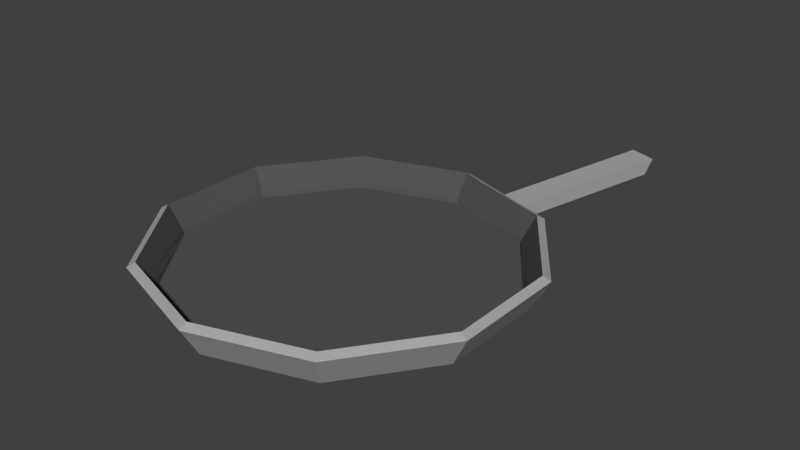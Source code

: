 # Source: pan.blend  (saved by Blender 2.80.75; exported with 4.5.12 LTS)
import bpy
from mathutils import Matrix  # noqa: F401  (used for matrix-valued properties, if any)

bpy.ops.wm.read_factory_settings(use_empty=True)
scene = bpy.context.scene
scene.name = 'Scene'

# ---- collections
col_collection_1 = bpy.data.collections.new('Collection 1'); scene.collection.children.link(col_collection_1)

# ---- materials (node trees are filled in below, after node groups)
mat_lightgrey_001 = bpy.data.materials.new('lightGrey.001')
mat_lightgrey_001.alpha_threshold = 0.0
mat_lightgrey_001.use_transparent_shadow = False
mat_lightgrey_001.diffuse_color = (0.3931, 0.3931, 0.3931, 1.0)
mat_lightgrey_001.roughness = 0.5
mat_darkgrey = bpy.data.materials.new('darkGrey')
mat_darkgrey.alpha_threshold = 0.0
mat_darkgrey.use_transparent_shadow = False
mat_darkgrey.diffuse_color = (0.09084, 0.09084, 0.09084, 1.0)
mat_darkgrey.roughness = 0.5

# ---- material node trees

# ---- world
world_world = bpy.data.worlds.new('World'); scene.world = world_world
world_world.color = (0.05088, 0.05088, 0.05088)
world_world.use_sun_shadow = False
world_world.sun_shadow_jitter_overblur = 0.0
world_world.cycles.sampling_method = 'MANUAL'

# ---- meshes
me_circle_000 = bpy.data.meshes.new('Circle.000')
me_circle_000.from_pydata([(0.0, 1.0, 0.0), (-0.5878, 0.809, 0.0), (-0.9511, 0.309, 0.0), (-0.9511, -0.309, 0.0), (-0.5878, -0.809, 0.0), (8.742e-08, -1.0, 0.0), (0.5878, -0.809, 0.0), (0.9511, -0.309, 0.0), (0.9511, 0.309, 0.0), (0.5878, 0.809, 0.0), (1.579e-09, 1.105, 0.182), (0.2204, 0.9284, 0.0), (-1.05, 0.3413, 0.182), (0.2435, 1.025, 0.182), (-0.6492, -0.8936, 0.182), (0.1469, 0.9523, 0.0), (0.6492, -0.8936, 0.182), (1.05, -0.3413, 0.182), (1.05, 0.3413, 0.182), (0.6492, 0.8936, 0.182), (0.1623, 1.052, 0.182), (-0.6492, 0.8936, 0.182), (0.3674, 0.8806, 0.0), (-1.05, -0.3413, 0.182), (0.4058, 0.9727, 0.182), (9.814e-08, -1.105, 0.182), (0.4869, 0.9463, 0.182), (0.4408, 0.8568, 0.0), (0.3246, 0.9991, 0.182), (0.2939, 0.9045, 0.0), (7.894e-10, 1.052, 0.09098), (-1.001, 0.3252, 0.09098), (-0.6185, -0.8513, 0.09098), (0.6185, -0.8513, 0.09098), (1.001, -0.3252, 0.09098), (1.001, 0.3252, 0.09098), (0.6185, 0.8513, 0.09098), (0.2319, 0.9769, 0.09098), (0.3866, 0.9267, 0.09098), (-0.6185, 0.8513, 0.09098), (-1.001, -0.3252, 0.09098), (9.278e-08, -1.052, 0.09098), (1.184e-09, 1.078, 0.1365), (-1.026, 0.3333, 0.1365), (-0.6339, -0.8725, 0.1365), (0.6339, -0.8725, 0.1365), (1.026, -0.3333, 0.1365), (1.026, 0.3333, 0.1365), (0.6339, 0.8725, 0.1365), (0.2377, 1.001, 0.1365), (0.3962, 0.9497, 0.1365), (0.3169, 0.9754, 0.1365), (-0.6339, 0.8725, 0.1365), (-1.026, -0.3333, 0.1365), (9.546e-08, -1.078, 0.1365), (-0.9759, -0.3171, 0.04549), (-0.6031, 0.8302, 0.04549), (0.3016, 0.9282, 0.04549), (0.377, 0.9037, 0.04549), (0.2262, 0.9526, 0.04549), (0.6031, 0.8302, 0.04549), (0.9759, 0.3171, 0.04549), (0.9759, -0.3171, 0.04549), (0.6032, -0.8302, 0.04549), (-0.6031, -0.8302, 0.04549), (-0.9759, 0.3171, 0.04549), (3.947e-10, 1.026, 0.04549), (9.01e-08, -1.026, 0.04549), (0.0, 0.9704, 0.04278), (-0.5704, 0.7851, 0.04278), (-0.9229, 0.2999, 0.04278), (-0.9229, -0.2999, 0.04278), (-0.5704, -0.7851, 0.04278), (8.742e-08, -0.9704, 0.04278), (0.5704, -0.7851, 0.04278), (0.9229, -0.2999, 0.04278), (0.9229, 0.2999, 0.04278), (0.5704, 0.7851, 0.04278), (1.579e-09, 1.059, 0.2079), (0.2122, 0.9032, 0.04472), (-1.008, 0.3274, 0.2079), (0.2294, 0.9821, 0.2069), (-0.6227, -0.8571, 0.2079), (0.1387, 0.927, 0.04472), (0.6227, -0.8571, 0.2079), (1.008, -0.3274, 0.2079), (1.008, 0.3274, 0.2079), (0.6227, 0.8571, 0.2079), (0.1482, 1.008, 0.2069), (-0.6227, 0.8571, 0.2079), (0.3592, 0.8554, 0.04472), (-1.008, -0.3274, 0.2079), (0.3917, 0.9293, 0.2069), (9.814e-08, -1.059, 0.2079), (0.4728, 0.9029, 0.2069), (0.4326, 0.8315, 0.04472), (0.3105, 0.9557, 0.2069), (0.2857, 0.8793, 0.04472), (7.894e-10, 1.007, 0.1169), (-0.9579, 0.3112, 0.1169), (-0.592, -0.8148, 0.1169), (0.592, -0.8148, 0.1169), (0.9579, -0.3112, 0.1169), (0.9579, 0.3112, 0.1169), (0.592, 0.8148, 0.1169), (-0.592, 0.8148, 0.1169), (-0.9579, -0.3112, 0.1169), (9.278e-08, -1.007, 0.1169), (1.184e-09, 1.033, 0.1624), (-0.9828, 0.3193, 0.1624), (-0.6074, -0.836, 0.1624), (0.6074, -0.836, 0.1624), (0.9828, -0.3193, 0.1624), (0.9828, 0.3193, 0.1624), (0.6074, 0.836, 0.1624), (-0.6074, 0.836, 0.1624), (-0.9828, -0.3193, 0.1624), (9.546e-08, -1.033, 0.1624), (-0.933, -0.3032, 0.0714), (-0.5766, 0.7937, 0.0714), (0.5766, 0.7937, 0.0714), (0.933, 0.3032, 0.0714), (0.933, -0.3032, 0.0714), (0.5766, -0.7937, 0.0714), (-0.5766, -0.7937, 0.0714), (-0.933, 0.3032, 0.0714), (3.947e-10, 0.9811, 0.0714), (9.01e-08, -0.9811, 0.0714), (0.6292, 1.937, 0.1038), (0.7046, 1.912, 0.1038), (0.7142, 1.935, 0.1492), (0.5538, 1.961, 0.1038), (0.5596, 1.985, 0.1492), (0.5654, 2.01, 0.1947), (0.7238, 1.958, 0.1947), (0.6446, 1.984, 0.1947), (-0.5878, 0.809, 0.0), (0.0, 1.0, 0.0), (-0.9511, 0.309, 0.0), (-0.9511, -0.309, 0.0), (-0.5878, -0.809, 0.0), (8.742e-08, -1.0, 0.0), (0.5878, -0.809, 0.0), (0.9511, -0.309, 0.0), (0.9511, 0.309, 0.0), (0.5878, 0.809, 0.0), (0.4408, 0.8568, 0.0), (0.1469, 0.9523, 0.0), (0.2204, 0.9284, 0.0), (0.2939, 0.9045, 0.0), (0.3674, 0.8806, 0.0)], [], [(15, 11, 148, 147), (51, 50, 134, 135, 133, 49), (48, 19, 18, 47, 35, 61, 8, 9, 60, 36), (19, 26, 24, 28, 13, 20, 10, 78, 88, 81, 96, 92, 94, 87), (37, 49, 133, 132, 131, 59), (42, 10, 20, 13, 49, 37, 59, 11, 15, 0, 66, 30), (52, 21, 10, 42, 30, 66, 0, 1, 56, 39), (43, 12, 21, 52, 39, 56, 1, 2, 65, 31), (53, 23, 12, 43, 31, 65, 2, 3, 55, 40), (44, 14, 23, 53, 40, 55, 3, 4, 64, 32), (54, 25, 14, 44, 32, 64, 4, 5, 67, 41), (45, 16, 25, 54, 41, 67, 5, 6, 63, 33), (46, 17, 16, 45, 33, 63, 6, 7, 62, 34), (47, 18, 17, 46, 34, 62, 7, 8, 61, 35), (22, 29, 11, 59, 57, 58), (51, 49, 13, 28, 24, 50), (69, 70, 71, 72, 73, 74, 75, 76, 77, 95, 90, 97, 79, 83, 68), (88, 78, 108, 98, 126, 68, 83, 79, 97, 90, 95, 77, 120, 104, 114, 87, 94, 92, 96, 81), (108, 78, 89, 115, 105, 119, 69, 68, 126, 98), (115, 89, 80, 109, 99, 125, 70, 69, 119, 105), (109, 80, 91, 116, 106, 118, 71, 70, 125, 99), (116, 91, 82, 110, 100, 124, 72, 71, 118, 106), (117, 93, 84, 111, 101, 123, 74, 73, 127, 107), (111, 84, 85, 112, 102, 122, 75, 74, 123, 101), (112, 85, 86, 113, 103, 121, 76, 75, 122, 102), (113, 86, 87, 114, 104, 120, 77, 76, 121, 103), (16, 17, 85, 84), (17, 18, 86, 85), (18, 19, 87, 86), (110, 82, 93, 117, 107, 127, 73, 72, 124, 100), (10, 21, 89, 78), (21, 12, 80, 89), (12, 23, 91, 80), (23, 14, 82, 91), (14, 25, 93, 82), (25, 16, 84, 93), (50, 38, 58, 129, 130, 134), (58, 57, 59, 131, 128, 129), (128, 131, 132, 133, 135, 134, 130, 129), (58, 38, 50, 24, 26, 19, 48, 36, 60, 9, 27, 22), (136, 137, 147, 148, 149, 150, 146, 145, 144, 143, 142, 141, 140, 139, 138), (22, 27, 146, 150), (5, 4, 140, 141), (6, 5, 141, 142), (0, 15, 147, 137), (11, 29, 149, 148), (7, 6, 142, 143), (8, 7, 143, 144), (1, 0, 137, 136), (9, 8, 144, 145), (2, 1, 136, 138), (29, 22, 150, 149), (27, 9, 145, 146), (3, 2, 138, 139), (4, 3, 139, 140)])
me_circle_000.polygons.foreach_set('material_index', [0, 0, 0, 0, 0, 0, 0, 0, 0, 0, 0, 0, 0, 0, 0, 0, 1, 1, 1, 1, 1, 1, 1, 1, 1, 1, 0, 0, 0, 1, 0, 0, 0, 0, 0, 0, 0, 0, 0, 0, 0, 0, 0, 0, 0, 0, 0, 0, 0, 0, 0, 0, 0, 0, 0])
me_circle_000.materials.append(mat_lightgrey_001)
me_circle_000.materials.append(mat_darkgrey)
me_circle_000.use_remesh_preserve_volume = False
me_circle_000.use_remesh_preserve_attributes = False
me_circle_000.use_mirror_vertex_groups = False
me_circle_000.update()

# ---- objects
ob_circle_000 = bpy.data.objects.new('Circle.000', me_circle_000)

# ---- transforms, parenting, visibility, modifiers, constraints
ob_circle_000.location = (0.0, 0.0, 0.0)
ob_circle_000.lineart.crease_threshold = 0.0

# ---- collection membership
col_collection_1.objects.link(ob_circle_000)

# ---- scene / render settings (as saved in the file)
scene.frame_start = 1; scene.frame_end = 250; scene.frame_set(1)
scene.render.engine = 'BLENDER_EEVEE_NEXT'
scene.render.resolution_percentage = 50
scene.render.dither_intensity = 0.0
scene.cycles.use_denoising = False
scene.cycles.samples = 128
scene.cycles.sampling_pattern = 'TABULATED_SOBOL'
scene.cycles.use_adaptive_sampling = False
scene.cycles.use_light_tree = False
scene.cycles.blur_glossy = 0.0
scene.cycles.sample_clamp_indirect = 0.0
scene.view_settings.view_transform = 'Standard'
bpy.context.view_layer.update()

# ---- added for rendering (the .blend has no active camera and no usable light): camera, sun
cam_auto = bpy.data.cameras.new('AutoCamera')
cam_auto.lens = 50.0
cam_auto.sensor_width = 36.0
cam_auto.clip_end = 1000.0
ob_auto_camera = bpy.data.objects.new('AutoCamera', cam_auto)
scene.collection.objects.link(ob_auto_camera)
ob_auto_camera.location = (3.48102, -3.72471, 2.88876)
ob_auto_camera.rotation_euler = (1.09748, -7.21219e-08, 0.694738)
scene.camera = ob_auto_camera
light_auto_sun = bpy.data.lights.new('AutoSun', 'SUN')
light_auto_sun.energy = 3.0
light_auto_sun.angle = 0.0523599
ob_auto_sun = bpy.data.objects.new('AutoSun', light_auto_sun)
scene.collection.objects.link(ob_auto_sun)
ob_auto_sun.rotation_euler = (0.872665, 0.174533, 0.523599)
bpy.context.view_layer.update()
